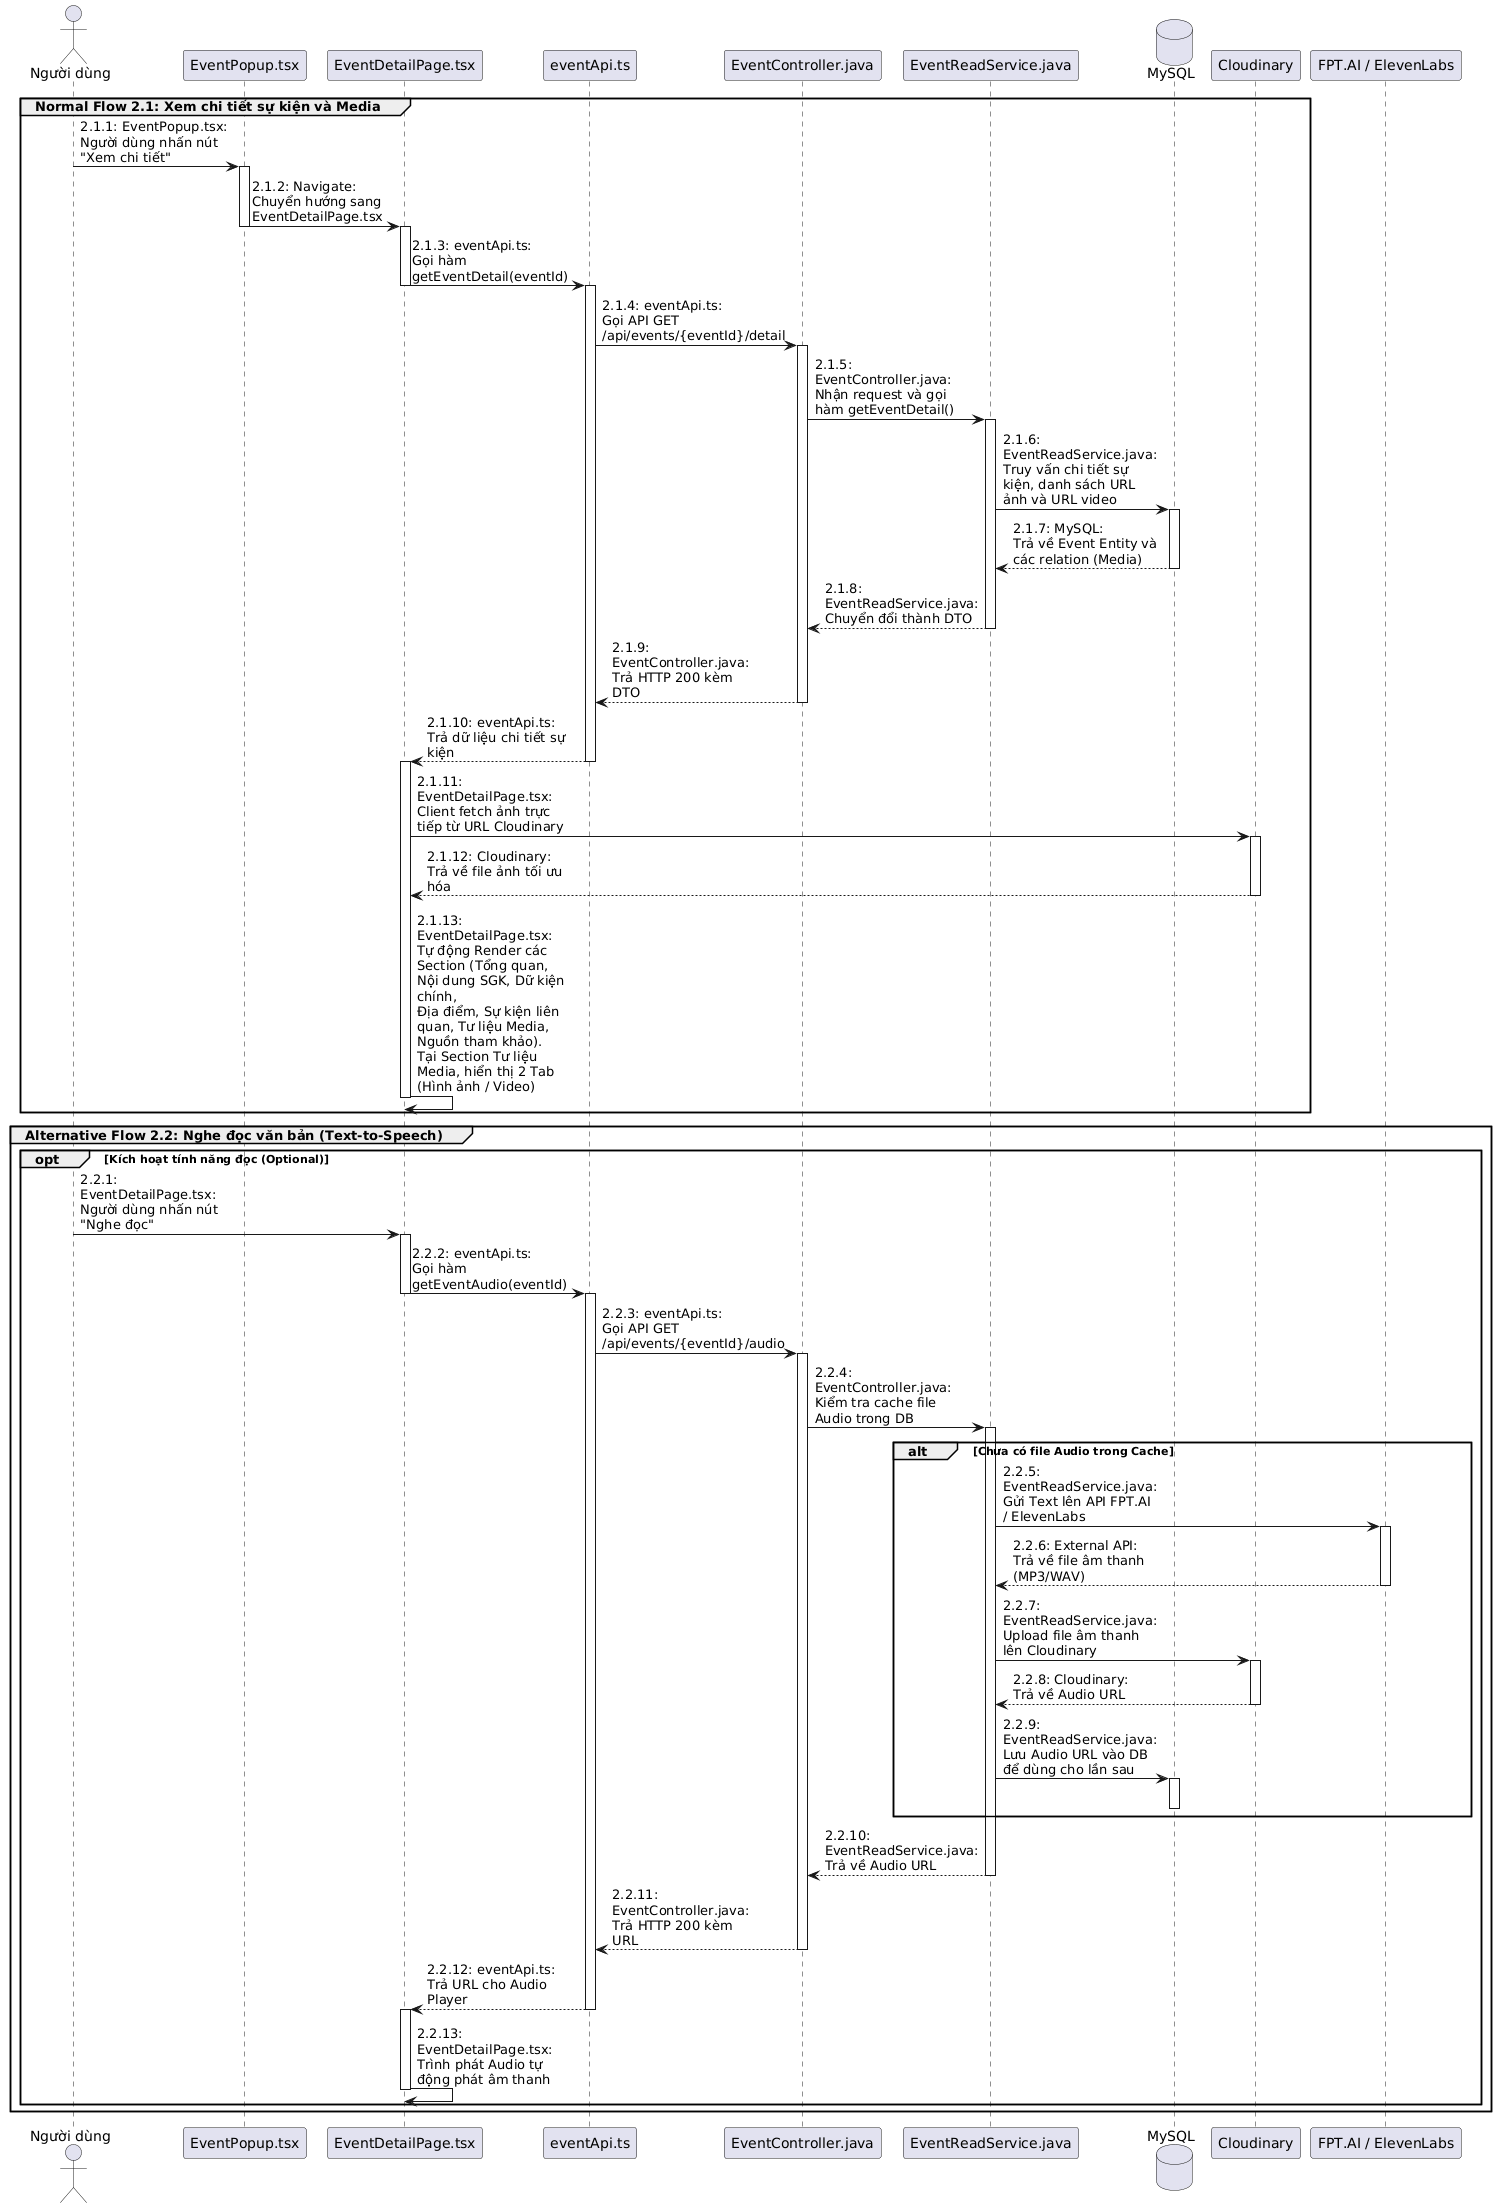

The diagram above was rendered by PlantUML. Its source (embedded in the PNG):
@startuml
skinparam maxMessageSize 150
actor "Người dùng" as U
participant "EventPopup.tsx" as EP
participant "EventDetailPage.tsx" as EDP
participant "eventApi.ts" as API
participant "EventController.java" as CTR
participant "EventReadService.java" as SRV
database "MySQL" as DB
participant "Cloudinary" as CLD
participant "FPT.AI / ElevenLabs" as TTS

group Normal Flow 2.1: Xem chi tiết sự kiện và Media
    U -> EP : 2.1.1: EventPopup.tsx:\nNgười dùng nhấn nút "Xem chi tiết"
    activate EP
    EP -> EDP : 2.1.2: Navigate:\nChuyển hướng sang EventDetailPage.tsx
    deactivate EP
    activate EDP
    EDP -> API : 2.1.3: eventApi.ts:\nGọi hàm getEventDetail(eventId)
    deactivate EDP
    activate API
    API -> CTR : 2.1.4: eventApi.ts:\nGọi API GET /api/events/{eventId}/detail
    activate CTR
    CTR -> SRV : 2.1.5: EventController.java:\nNhận request và gọi hàm getEventDetail()
    activate SRV
    SRV -> DB : 2.1.6: EventReadService.java:\nTruy vấn chi tiết sự kiện, danh sách URL ảnh và URL video
    activate DB
    DB --> SRV : 2.1.7: MySQL:\nTrả về Event Entity và các relation (Media)
    deactivate DB
    SRV --> CTR : 2.1.8: EventReadService.java:\nChuyển đổi thành DTO
    deactivate SRV
    CTR --> API : 2.1.9: EventController.java:\nTrả HTTP 200 kèm DTO
    deactivate CTR
    API --> EDP : 2.1.10: eventApi.ts:\nTrả dữ liệu chi tiết sự kiện
    deactivate API
    activate EDP
    
    EDP -> CLD : 2.1.11: EventDetailPage.tsx:\nClient fetch ảnh trực tiếp từ URL Cloudinary
    activate CLD
    CLD --> EDP : 2.1.12: Cloudinary:\nTrả về file ảnh tối ưu hóa
    deactivate CLD
    
    EDP -> EDP : 2.1.13: EventDetailPage.tsx:\nTự động Render các Section (Tổng quan, Nội dung SGK, Dữ kiện chính,\nĐịa điểm, Sự kiện liên quan, Tư liệu Media, Nguồn tham khảo).\nTại Section Tư liệu Media, hiển thị 2 Tab (Hình ảnh / Video)
    deactivate EDP
end

group Alternative Flow 2.2: Nghe đọc văn bản (Text-to-Speech)
    opt Kích hoạt tính năng đọc (Optional)
        U -> EDP : 2.2.1: EventDetailPage.tsx:\nNgười dùng nhấn nút "Nghe đọc"
        activate EDP
        EDP -> API : 2.2.2: eventApi.ts:\nGọi hàm getEventAudio(eventId)
        deactivate EDP
        activate API
        API -> CTR : 2.2.3: eventApi.ts:\nGọi API GET /api/events/{eventId}/audio
        activate CTR
        CTR -> SRV : 2.2.4: EventController.java:\nKiểm tra cache file Audio trong DB
        activate SRV
        
        alt Chưa có file Audio trong Cache
            SRV -> TTS : 2.2.5: EventReadService.java:\nGửi Text lên API FPT.AI / ElevenLabs
            activate TTS
            TTS --> SRV : 2.2.6: External API:\nTrả về file âm thanh (MP3/WAV)
            deactivate TTS
            SRV -> CLD : 2.2.7: EventReadService.java:\nUpload file âm thanh lên Cloudinary
            activate CLD
            CLD --> SRV : 2.2.8: Cloudinary:\nTrả về Audio URL
            deactivate CLD
            SRV -> DB : 2.2.9: EventReadService.java:\nLưu Audio URL vào DB để dùng cho lần sau
            activate DB
            deactivate DB
        end
        
        SRV --> CTR : 2.2.10: EventReadService.java:\nTrả về Audio URL
        deactivate SRV
        CTR --> API : 2.2.11: EventController.java:\nTrả HTTP 200 kèm URL
        deactivate CTR
        API --> EDP : 2.2.12: eventApi.ts:\nTrả URL cho Audio Player
        deactivate API
        activate EDP
        
        EDP -> EDP : 2.2.13: EventDetailPage.tsx:\nTrình phát Audio tự động phát âm thanh
        deactivate EDP
    end
end
@enduml